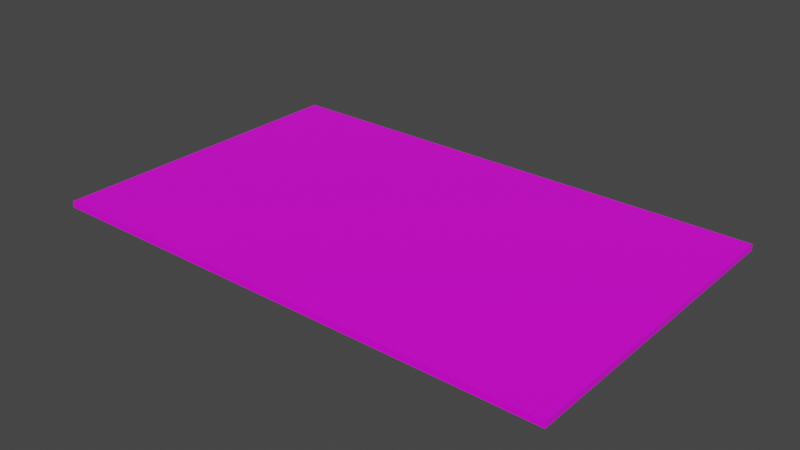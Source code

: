 # Source: card.blend  (saved by Blender 2.92.15; exported with 4.5.12 LTS)
import bpy
from mathutils import Matrix  # noqa: F401  (used for matrix-valued properties, if any)

bpy.ops.wm.read_factory_settings(use_empty=True)
scene = bpy.context.scene
scene.name = 'Scene'

# ---- collections
col_collection = bpy.data.collections.new('Collection'); scene.collection.children.link(col_collection)

# ---- images (referenced by path relative to the original .blend; pixels are not part of the script)
import os
ASSET_DIR = os.environ.get("B2B_ASSET_DIR", "")  # directory of the original .blend (textures are referenced by path, not embedded)
HERE = os.path.dirname(os.path.abspath(__file__))  # packed textures are extracted next to this script under _unpacked/

def load_image(name, relpath, width, height, colorspace="sRGB"):
    """Load a texture the original file referenced (path relative to the .blend, or extracted next to this script)."""
    p = next((c for c in (os.path.join(HERE, relpath), os.path.join(ASSET_DIR, relpath)) if relpath and os.path.exists(c)), "")
    if p:
        img = bpy.data.images.load(p, check_existing=True)
        img.name = name
    else:  # same state as the original file: an image datablock whose file is absent (Cycles renders it pink)
        img = bpy.data.images.new(name, width, height)
        img.source = "FILE"
        img.filepath = "//" + (relpath or name)
    img.colorspace_settings.name = colorspace
    return img
img_depositphotos_51127965_stock_illustration_playing_card_back_des = load_image('depositphotos_51127965-stock-illustration-playing-card-back-des', 'depositphotos_51127965-stock-illustration-playing-card-back-designs.jpg', 1024, 1024, 'sRGB')
img_atlasnye_884206_png = load_image('atlasnye-884206.png', 'atlasnye-884206.png', 1024, 1024, 'sRGB')

# ---- materials (node trees are filled in below, after node groups)
mat_back = bpy.data.materials.new('back')
mat_back.alpha_threshold = 0.0
mat_back.use_transparent_shadow = False
mat_back.line_color = (0.0, 0.0, 0.0, 1.0)
mat_front = bpy.data.materials.new('front')
mat_front.use_transparent_shadow = False

# ---- material node trees
mat_back.use_nodes = True; mat_back.node_tree.nodes.clear()
_N = mat_back.node_tree.nodes; _L = mat_back.node_tree.links
n0 = _N.new('ShaderNodeOutputMaterial'); n0.name = 'Material Output'; n0.location = (300, 300)
n1 = _N.new('ShaderNodeBsdfPrincipled'); n1.name = 'Principled BSDF'; n1.location = (10, 300)
n1.distribution = 'GGX'
n1.subsurface_method = 'BURLEY'
n1.inputs[2].default_value = 0.4
n1.inputs[3].default_value = 1.45
n1.inputs[27].default_value = (0.0, 0.0, 0.0, 1.0)
n1.inputs[28].default_value = 1.0
n2 = _N.new('ShaderNodeTexImage'); n2.name = 'Image Texture'; n2.location = (-280, 280)
n2.image = img_depositphotos_51127965_stock_illustration_playing_card_back_des
_L.new(n1.outputs[0], n0.inputs[0])
_L.new(n2.outputs[0], n1.inputs[0])
n0.is_active_output = True
mat_front.use_nodes = True; mat_front.node_tree.nodes.clear()
_N = mat_front.node_tree.nodes; _L = mat_front.node_tree.links
n0 = _N.new('ShaderNodeBsdfPrincipled'); n0.name = 'Principled BSDF'; n0.location = (10, 300)
n0.distribution = 'GGX'
n0.subsurface_method = 'BURLEY'
n0.inputs[3].default_value = 1.45
n0.inputs[27].default_value = (0.0, 0.0, 0.0, 1.0)
n0.inputs[28].default_value = 1.0
n1 = _N.new('ShaderNodeOutputMaterial'); n1.name = 'Material Output'; n1.location = (300, 300)
n2 = _N.new('ShaderNodeTexImage'); n2.name = 'Image Texture'; n2.location = (-280, 280)
n2.image = img_atlasnye_884206_png
_L.new(n0.outputs[0], n1.inputs[0])
_L.new(n2.outputs[0], n0.inputs[0])
n1.is_active_output = True

# ---- world
world_world = bpy.data.worlds.new('World'); scene.world = world_world
world_world.use_nodes = True; world_world.node_tree.nodes.clear()
_N = world_world.node_tree.nodes; _L = world_world.node_tree.links
n0 = _N.new('ShaderNodeOutputWorld'); n0.name = 'World Output'; n0.location = (300, 300)
n1 = _N.new('ShaderNodeBackground'); n1.name = 'Background'; n1.location = (10, 300)
n1.inputs[0].default_value = (0.05088, 0.05088, 0.05088, 1.0)
_L.new(n1.outputs[0], n0.inputs[0])
n0.is_active_output = True
world_world.color = (0.05088, 0.05088, 0.05088)
world_world.use_sun_shadow = False
world_world.sun_shadow_jitter_overblur = 0.0

# ---- meshes
me_cube = bpy.data.meshes.new('Cube')
me_cube.from_pydata([(1.0, 1.0, 1.0), (1.0, 1.0, -1.0), (1.0, -1.0, 1.0), (1.0, -1.0, -1.0), (-1.0, 1.0, 1.0), (-1.0, 1.0, -1.0), (-1.0, -1.0, 1.0), (-1.0, -1.0, -1.0)], [], [(0, 4, 6, 2), (3, 2, 6, 7), (7, 6, 4, 5), (5, 1, 3, 7), (1, 0, 2, 3), (5, 4, 0, 1)])
me_cube.polygons.foreach_set('material_index', [0, 0, 0, 1, 0, 0])
_uv = me_cube.uv_layers.new(name='UVMap')
_uv.uv.foreach_set('vector', [0.464, 0.07277, 0.464, 0.9272, 0.07235, 0.9272, 0.07235, 0.07277, 0.2698, 0.09464, 0.2612, 0.09464, 0.2612, 0.0692, 0.2698, 0.0692, 0.2439, 0.09464, 0.2353, 0.09464, 0.2353, 0.0692, 0.2439, 0.0692, 0.1524, 0.2655, 0.1524, 0.06362, 0.08302, 0.06362, 0.08302, 0.2655, 0.2526, 0.09464, 0.2439, 0.09464, 0.2439, 0.0692, 0.2526, 0.0692, 0.2612, 0.09464, 0.2526, 0.09464, 0.2526, 0.0692, 0.2612, 0.0692])
me_cube.materials.append(mat_back)
me_cube.materials.append(mat_front)
me_cube.use_remesh_preserve_volume = False
me_cube.use_remesh_preserve_attributes = False
me_cube.use_mirror_vertex_groups = False
me_cube.update()

# ---- objects
ob_cube = bpy.data.objects.new('Cube', me_cube)

# ---- transforms, parenting, visibility, modifiers, constraints
ob_cube.location = (0.0, 0.0, 0.0)
ob_cube.scale = (0.9049, 0.5626, -0.01093)
ob_cube.lock_rotations_4d = False
ob_cube.empty_display_type = 'ARROWS'
ob_cube.lineart.crease_threshold = 0.0

# ---- collection membership
col_collection.objects.link(ob_cube)

# ---- scene / render settings (as saved in the file)
scene.frame_start = 1; scene.frame_end = 250; scene.frame_set(1)
scene.render.engine = 'BLENDER_EEVEE_NEXT'
scene.cycles.use_denoising = False
scene.cycles.samples = 128
scene.cycles.sampling_pattern = 'TABULATED_SOBOL'
scene.cycles.use_adaptive_sampling = False
scene.cycles.use_light_tree = False
scene.view_settings.view_transform = 'Filmic'
bpy.context.view_layer.update()

# ---- added for rendering (the .blend has no active camera and no usable light): camera, sun
cam_auto = bpy.data.cameras.new('AutoCamera')
cam_auto.lens = 50.0
cam_auto.sensor_width = 36.0
cam_auto.clip_end = 1000.0
ob_auto_camera = bpy.data.objects.new('AutoCamera', cam_auto)
scene.collection.objects.link(ob_auto_camera)
ob_auto_camera.location = (1.9719, -2.36628, 1.57752)
ob_auto_camera.rotation_euler = (1.09748, -7.21219e-08, 0.694738)
scene.camera = ob_auto_camera
light_auto_sun = bpy.data.lights.new('AutoSun', 'SUN')
light_auto_sun.energy = 3.0
light_auto_sun.angle = 0.0523599
ob_auto_sun = bpy.data.objects.new('AutoSun', light_auto_sun)
scene.collection.objects.link(ob_auto_sun)
ob_auto_sun.rotation_euler = (0.872665, 0.174533, 0.523599)
bpy.context.view_layer.update()
